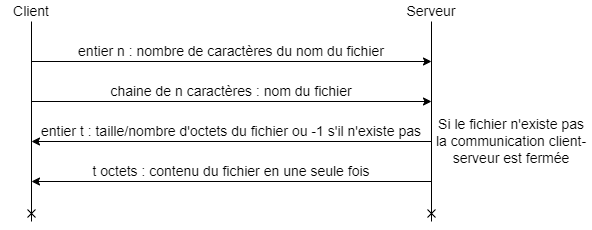

The diagram above was exported from draw.io. Its source (the exported page's mxGraphModel, read from the mxfile embedded in the PNG):
<mxGraphModel dx="1102" dy="606" grid="1" gridSize="10" guides="1" tooltips="1" connect="1" arrows="1" fold="1" page="1" pageScale="1" pageWidth="827" pageHeight="1169" math="0" shadow="0">
  <root>
    <mxCell id="0" />
    <mxCell id="1" parent="0" />
    <mxCell id="HmDkkWHDEEoavgmJ92DL-2" value="" style="endArrow=none;html=1;rounded=0;startArrow=cross;startFill=0;endFill=0;" parent="1" edge="1">
      <mxGeometry width="50" height="50" relative="1" as="geometry">
        <mxPoint x="160" y="240" as="sourcePoint" />
        <mxPoint x="160" y="40" as="targetPoint" />
      </mxGeometry>
    </mxCell>
    <mxCell id="HmDkkWHDEEoavgmJ92DL-3" value="" style="endArrow=none;html=1;rounded=0;endFill=0;startArrow=cross;startFill=0;" parent="1" edge="1">
      <mxGeometry width="50" height="50" relative="1" as="geometry">
        <mxPoint x="560" y="240" as="sourcePoint" />
        <mxPoint x="560" y="40" as="targetPoint" />
      </mxGeometry>
    </mxCell>
    <mxCell id="HmDkkWHDEEoavgmJ92DL-4" value="&lt;font style=&quot;font-size: 14px&quot;&gt;Client&lt;/font&gt;" style="text;html=1;strokeColor=none;fillColor=none;align=center;verticalAlign=middle;whiteSpace=wrap;rounded=0;" parent="1" vertex="1">
      <mxGeometry x="130" y="20" width="60" height="20" as="geometry" />
    </mxCell>
    <mxCell id="HmDkkWHDEEoavgmJ92DL-5" value="&lt;font style=&quot;font-size: 14px&quot;&gt;Serveur&lt;br&gt;&lt;/font&gt;" style="text;html=1;strokeColor=none;fillColor=none;align=center;verticalAlign=middle;whiteSpace=wrap;rounded=0;" parent="1" vertex="1">
      <mxGeometry x="530" y="20" width="60" height="20" as="geometry" />
    </mxCell>
    <mxCell id="HmDkkWHDEEoavgmJ92DL-9" value="" style="endArrow=classic;html=1;rounded=0;fontSize=14;" parent="1" edge="1">
      <mxGeometry width="50" height="50" relative="1" as="geometry">
        <mxPoint x="160" y="80" as="sourcePoint" />
        <mxPoint x="560" y="80" as="targetPoint" />
      </mxGeometry>
    </mxCell>
    <mxCell id="HmDkkWHDEEoavgmJ92DL-11" value="entier n : nombre de caractères du nom du fichier" style="text;html=1;strokeColor=none;fillColor=none;align=center;verticalAlign=middle;whiteSpace=wrap;rounded=0;fontSize=14;" parent="1" vertex="1">
      <mxGeometry x="160" y="60" width="400" height="20" as="geometry" />
    </mxCell>
    <mxCell id="HmDkkWHDEEoavgmJ92DL-12" value="" style="endArrow=classic;html=1;rounded=0;fontSize=14;" parent="1" edge="1">
      <mxGeometry width="50" height="50" relative="1" as="geometry">
        <mxPoint x="160" y="120" as="sourcePoint" />
        <mxPoint x="560" y="120" as="targetPoint" />
      </mxGeometry>
    </mxCell>
    <mxCell id="HmDkkWHDEEoavgmJ92DL-13" value="chaine de n caractères : nom du fichier" style="text;html=1;strokeColor=none;fillColor=none;align=center;verticalAlign=middle;whiteSpace=wrap;rounded=0;fontSize=14;" parent="1" vertex="1">
      <mxGeometry x="160" y="100" width="400" height="20" as="geometry" />
    </mxCell>
    <mxCell id="HmDkkWHDEEoavgmJ92DL-14" value="" style="endArrow=classic;html=1;rounded=0;fontSize=14;" parent="1" edge="1">
      <mxGeometry width="50" height="50" relative="1" as="geometry">
        <mxPoint x="560" y="160" as="sourcePoint" />
        <mxPoint x="160" y="160" as="targetPoint" />
      </mxGeometry>
    </mxCell>
    <mxCell id="HmDkkWHDEEoavgmJ92DL-15" value="entier t : taille/nombre d'octets du fichier ou -1 s'il n'existe pas" style="text;html=1;strokeColor=none;fillColor=none;align=center;verticalAlign=middle;whiteSpace=wrap;rounded=0;fontSize=14;" parent="1" vertex="1">
      <mxGeometry x="160" y="140" width="400" height="20" as="geometry" />
    </mxCell>
    <mxCell id="HmDkkWHDEEoavgmJ92DL-16" value="" style="endArrow=classic;html=1;rounded=0;fontSize=14;" parent="1" edge="1">
      <mxGeometry width="50" height="50" relative="1" as="geometry">
        <mxPoint x="560" y="200" as="sourcePoint" />
        <mxPoint x="160" y="200" as="targetPoint" />
      </mxGeometry>
    </mxCell>
    <mxCell id="HmDkkWHDEEoavgmJ92DL-18" value="t octets : contenu du fichier en une seule fois" style="text;html=1;strokeColor=none;fillColor=none;align=center;verticalAlign=middle;whiteSpace=wrap;rounded=0;fontSize=14;" parent="1" vertex="1">
      <mxGeometry x="160" y="180" width="400" height="20" as="geometry" />
    </mxCell>
    <mxCell id="HmDkkWHDEEoavgmJ92DL-38" value="Si le fichier n'existe pas la communication client-serveur est fermée" style="text;html=1;strokeColor=none;fillColor=none;align=center;verticalAlign=middle;whiteSpace=wrap;rounded=0;fontSize=14;" parent="1" vertex="1">
      <mxGeometry x="560" y="130" width="160" height="60" as="geometry" />
    </mxCell>
  </root>
</mxGraphModel>